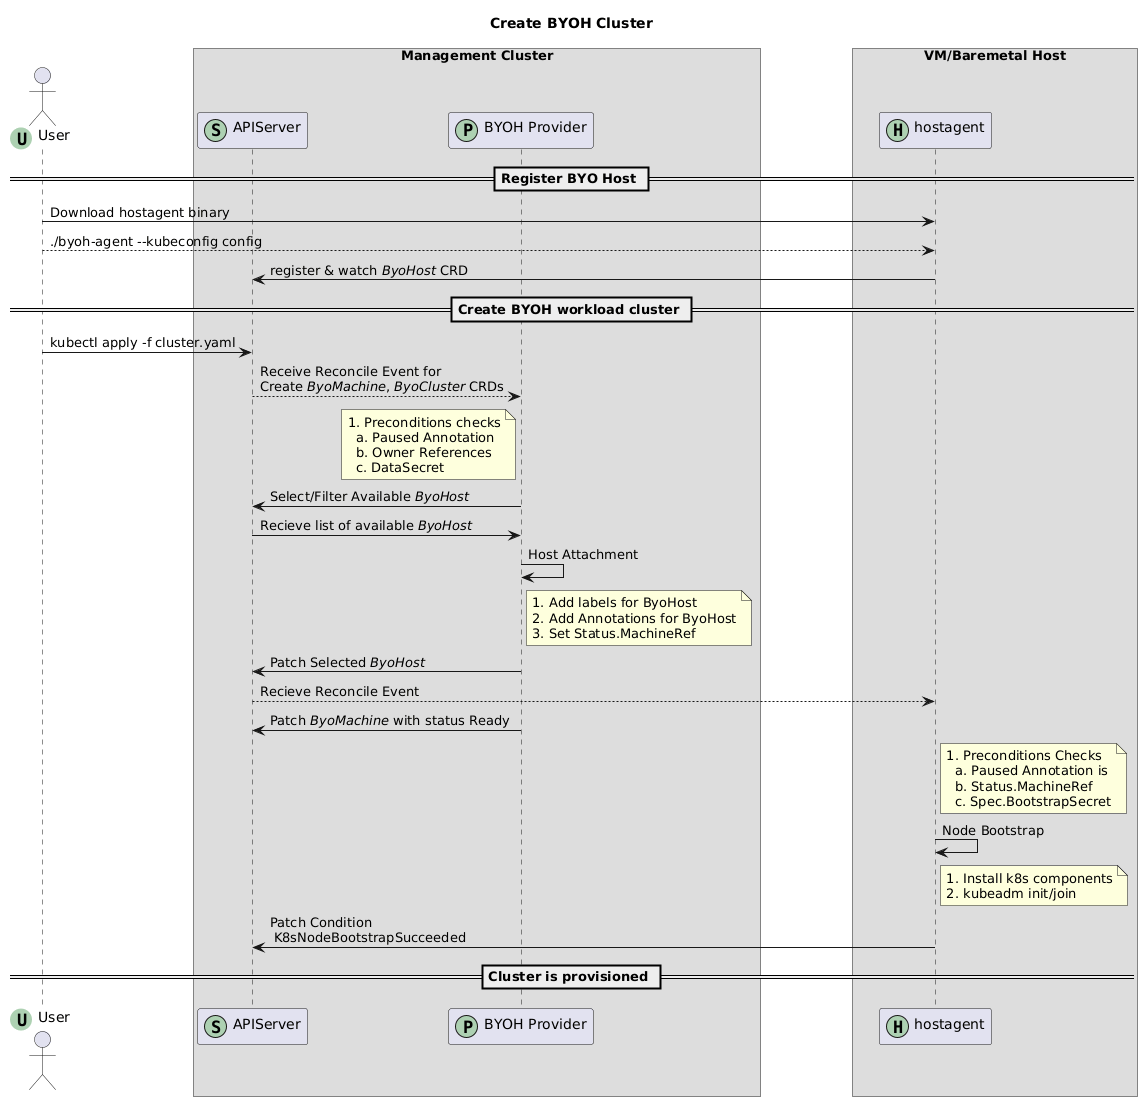

The diagram above was rendered by PlantUML. Its source (embedded in the PNG):
@startuml create-byoh-cluster
skinparam BoxPadding 40
title
Create BYOH Cluster
end title

actor User as user <<(U,#ADD1B2)>>
' participant HostAgent as hagent <<(A,#ADD1B2)>>


box "Management Cluster"
    participant APIServer as mc <<(S,#ADD1B2) >>
    participant "BYOH Provider" as bmc <<(P,#ADD1B2)>>
end box

box "VM/Baremetal Host"
    participant hostagent as hagent <<(H,#ADD1B2) >>
end box 

== Register BYO Host ==
user -> hagent: Download hostagent binary
user --> hagent: ./byoh-agent --kubeconfig config
hagent -> mc: register & watch <i>ByoHost</i> CRD

== Create BYOH workload cluster ==
user->mc: kubectl apply -f cluster.yaml

mc --> bmc: Receive Reconcile Event for \nCreate <i>ByoMachine</i>, <i>ByoCluster</i> CRDs
note left of bmc
    1. Preconditions checks
      a. Paused Annotation
      b. Owner References
      c. DataSecret
end note
bmc -> mc: Select/Filter Available <i>ByoHost</i>
mc -> bmc: Recieve list of available <i>ByoHost</i>
bmc -> bmc: Host Attachment
note right of bmc    
    1. Add labels for ByoHost
    2. Add Annotations for ByoHost
    3. Set Status.MachineRef
end note
bmc -> mc: Patch Selected <i>ByoHost</i>
mc --> hagent: Recieve Reconcile Event
bmc -> mc: Patch <i>ByoMachine</i> with status Ready

note right of hagent
    1. Preconditions Checks
      a. Paused Annotation is 
      b. Status.MachineRef
      c. Spec.BootstrapSecret
end note

hagent -> hagent: Node Bootstrap
note right of hagent
    1. Install k8s components
    2. kubeadm init/join
end note  
hagent -> mc: Patch Condition \n K8sNodeBootstrapSucceeded

== Cluster is provisioned ==
@enduml